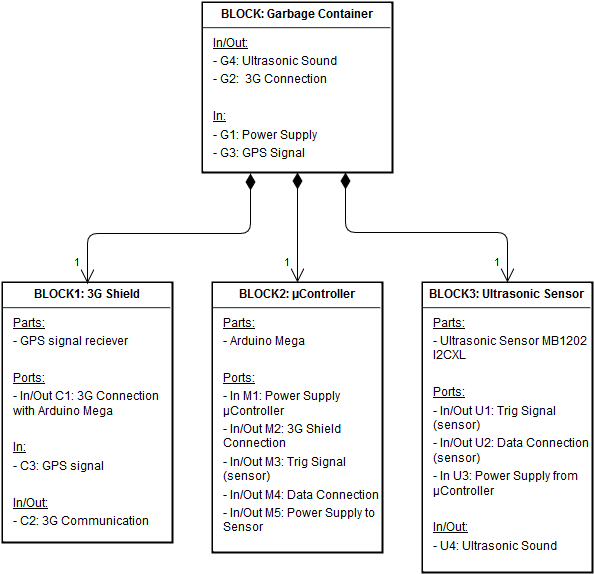

The diagram above was exported from draw.io. Its source (the exported page's mxGraphModel, read from the mxfile embedded in the PNG):
<mxGraphModel dx="516" dy="509" grid="1" gridSize="10" guides="1" tooltips="1" connect="1" arrows="1" fold="1" page="1" pageScale="1" pageWidth="826" pageHeight="1169" background="#ffffff" math="0" shadow="0">
  <root>
    <mxCell id="0" />
    <mxCell id="1" parent="0" />
    <mxCell id="2164debb8f3bd571-3" value="&lt;p style=&quot;margin: 0px ; margin-top: 4px ; text-align: center&quot;&gt;&lt;b&gt;BLOCK1: 3G Shield&lt;br&gt;&lt;/b&gt;&lt;/p&gt;&lt;hr&gt;&lt;p style=&quot;margin: 0px ; margin-top: 4px ; margin-left: 10px ; text-align: left&quot;&gt;&lt;u&gt;Parts:&lt;/u&gt;&lt;/p&gt;&lt;p style=&quot;margin: 0px ; margin-top: 4px ; margin-left: 10px ; text-align: left&quot;&gt;- GPS signal reciever&lt;/p&gt;&lt;p style=&quot;margin: 0px ; margin-top: 4px ; margin-left: 10px ; text-align: left&quot;&gt;&lt;u&gt;&lt;br&gt;&lt;/u&gt;&lt;/p&gt;&lt;p style=&quot;margin: 0px ; margin-top: 4px ; margin-left: 10px ; text-align: left&quot;&gt;&lt;u&gt;Ports:&lt;/u&gt;&lt;/p&gt;&lt;p style=&quot;margin: 0px ; margin-top: 4px ; margin-left: 10px ; text-align: left&quot;&gt;- In/Out C1: 3G Connection with Arduino Mega&lt;/p&gt;&lt;p style=&quot;margin: 0px ; margin-top: 4px ; margin-left: 10px ; text-align: left&quot;&gt;&lt;u&gt;&lt;br&gt;&lt;/u&gt;&lt;/p&gt;&lt;p style=&quot;margin: 0px ; margin-top: 4px ; margin-left: 10px ; text-align: left&quot;&gt;&lt;u&gt;In:&lt;/u&gt;&lt;/p&gt;&lt;p style=&quot;margin: 0px ; margin-top: 4px ; margin-left: 10px ; text-align: left&quot;&gt;- C3: GPS signal&lt;/p&gt;&lt;p style=&quot;margin: 0px ; margin-top: 4px ; margin-left: 10px ; text-align: left&quot;&gt;&lt;br&gt;&lt;/p&gt;&lt;p style=&quot;margin: 0px ; margin-top: 4px ; margin-left: 10px ; text-align: left&quot;&gt;&lt;u&gt;In/Out:&lt;/u&gt;&lt;/p&gt;&lt;p style=&quot;margin: 0px ; margin-top: 4px ; margin-left: 10px ; text-align: left&quot;&gt;- C2: 3G Communication&lt;/p&gt;&lt;p style=&quot;margin: 0px ; margin-top: 4px ; margin-left: 10px ; text-align: left&quot;&gt;&lt;br&gt;&lt;/p&gt;" style="shape=rect;html=1;overflow=fill;whiteSpace=wrap;labelBackgroundColor=#ffffff;strokeWidth=2;fillColor=none;fontSize=12;align=center;" vertex="1" parent="1">
      <mxGeometry x="110" y="300" width="170" height="260" as="geometry" />
    </mxCell>
    <mxCell id="2164debb8f3bd571-7" value="&lt;p style=&quot;margin: 0px ; margin-top: 4px ; text-align: center&quot;&gt;&lt;b&gt;BLOCK2: µController&lt;br&gt;&lt;/b&gt;&lt;/p&gt;&lt;hr&gt;&lt;p style=&quot;margin: 0px ; margin-top: 4px ; margin-left: 10px ; text-align: left&quot;&gt;&lt;u&gt;Parts:&lt;/u&gt;&lt;/p&gt;&lt;p style=&quot;margin: 0px ; margin-top: 4px ; margin-left: 10px ; text-align: left&quot;&gt;- Arduino Mega&lt;/p&gt;&lt;p style=&quot;margin: 0px ; margin-top: 4px ; margin-left: 10px ; text-align: left&quot;&gt;&lt;br&gt;&lt;/p&gt;&lt;p style=&quot;margin: 0px ; margin-top: 4px ; margin-left: 10px ; text-align: left&quot;&gt;&lt;u&gt;Ports:&lt;br&gt;&lt;/u&gt;&lt;/p&gt;&lt;p style=&quot;margin: 0px ; margin-top: 4px ; margin-left: 10px ; text-align: left&quot;&gt;- In M1: Power Supply µController&lt;/p&gt;&lt;p style=&quot;margin: 0px ; margin-top: 4px ; margin-left: 10px ; text-align: left&quot;&gt;- In/Out M2: 3G Shield Connection&lt;/p&gt;&lt;p style=&quot;margin: 0px ; margin-top: 4px ; margin-left: 10px ; text-align: left&quot;&gt;- In/Out M3: Trig Signal (sensor)&lt;/p&gt;&lt;p style=&quot;margin: 0px ; margin-top: 4px ; margin-left: 10px ; text-align: left&quot;&gt;- In/Out M4: Data Connection&lt;/p&gt;&lt;p style=&quot;margin: 0px ; margin-top: 4px ; margin-left: 10px ; text-align: left&quot;&gt;- In/Out M5: Power Supply to Sensor&lt;br&gt;&lt;/p&gt;" style="shape=rect;html=1;overflow=fill;whiteSpace=wrap;labelBackgroundColor=#ffffff;strokeWidth=2;fillColor=none;fontSize=12;align=center;" vertex="1" parent="1">
      <mxGeometry x="320" y="300" width="170" height="270" as="geometry" />
    </mxCell>
    <mxCell id="2164debb8f3bd571-8" value="&lt;p style=&quot;margin: 0px ; margin-top: 4px ; text-align: center&quot;&gt;&lt;b&gt;BLOCK3: Ultrasonic Sensor&lt;br&gt;&lt;/b&gt;&lt;/p&gt;&lt;hr&gt;&lt;p style=&quot;margin: 0px ; margin-top: 4px ; margin-left: 10px ; text-align: left&quot;&gt;&lt;u&gt;Parts:&lt;/u&gt;&lt;/p&gt;&lt;p style=&quot;margin: 0px ; margin-top: 4px ; margin-left: 10px ; text-align: left&quot;&gt;- Ultrasonic Sensor MB1202 I2CXL&lt;/p&gt;&lt;p style=&quot;margin: 0px ; margin-top: 4px ; margin-left: 10px ; text-align: left&quot;&gt;&lt;br&gt;&lt;/p&gt;&lt;p style=&quot;margin: 0px ; margin-top: 4px ; margin-left: 10px ; text-align: left&quot;&gt;&lt;u&gt;Ports:&lt;br&gt;&lt;/u&gt;&lt;/p&gt;&lt;p style=&quot;margin: 0px ; margin-top: 4px ; margin-left: 10px ; text-align: left&quot;&gt;- In/Out U1: Trig Signal (sensor)&lt;br&gt;&lt;/p&gt;&lt;p style=&quot;margin: 0px ; margin-top: 4px ; margin-left: 10px ; text-align: left&quot;&gt;- In/Out U2: Data Connection (sensor)&lt;/p&gt;&lt;p style=&quot;margin: 0px ; margin-top: 4px ; margin-left: 10px ; text-align: left&quot;&gt;- In U3: Power Supply from µController&lt;br&gt;&lt;/p&gt;&lt;p style=&quot;margin: 0px ; margin-top: 4px ; margin-left: 10px ; text-align: left&quot;&gt;&lt;br&gt;&lt;/p&gt;&lt;p style=&quot;margin: 0px ; margin-top: 4px ; margin-left: 10px ; text-align: left&quot;&gt;&lt;u&gt;In/Out:&lt;/u&gt;&lt;/p&gt;&lt;p style=&quot;margin: 0px ; margin-top: 4px ; margin-left: 10px ; text-align: left&quot;&gt;- U4: Ultrasonic Sound&lt;/p&gt;&lt;p&gt;&lt;br&gt;&lt;/p&gt;&lt;p&gt;&lt;br&gt;&lt;/p&gt;" style="shape=rect;html=1;overflow=fill;whiteSpace=wrap;labelBackgroundColor=#ffffff;strokeWidth=2;fillColor=none;fontSize=12;align=center;" vertex="1" parent="1">
      <mxGeometry x="530" y="300" width="170" height="290" as="geometry" />
    </mxCell>
    <mxCell id="1d7b96f95fd67297-4" value="1" style="endArrow=open;html=1;endSize=12;startArrow=diamondThin;startSize=14;startFill=1;edgeStyle=orthogonalEdgeStyle;align=left;verticalAlign=bottom;entryX=0.5;entryY=0;exitX=0.25;exitY=1;" edge="1" parent="1">
      <mxGeometry as="geometry">
        <mxPoint x="358" y="191" as="sourcePoint" />
        <mxPoint x="195.1428571428571" y="301.1428571428571" as="targetPoint" />
        <Array as="points">
          <mxPoint x="358" y="251" />
          <mxPoint x="195" y="251" />
        </Array>
        <mxPoint x="-97" y="44" as="offset" />
      </mxGeometry>
    </mxCell>
    <mxCell id="1d7b96f95fd67297-7" value="1" style="endArrow=open;html=1;endSize=12;startArrow=diamondThin;startSize=14;startFill=1;edgeStyle=orthogonalEdgeStyle;align=left;verticalAlign=bottom;exitX=0.75;exitY=1;entryX=0.5;entryY=0;" edge="1" parent="1" target="2164debb8f3bd571-8">
      <mxGeometry as="geometry">
        <mxPoint x="453" y="190" as="sourcePoint" />
        <mxPoint x="600" y="290" as="targetPoint" />
        <Array as="points">
          <mxPoint x="453" y="250" />
          <mxPoint x="615" y="250" />
        </Array>
        <mxPoint x="66" y="45" as="offset" />
      </mxGeometry>
    </mxCell>
    <mxCell id="1d7b96f95fd67297-8" value="1" style="endArrow=open;html=1;endSize=12;startArrow=diamondThin;startSize=14;startFill=1;edgeStyle=orthogonalEdgeStyle;align=left;verticalAlign=bottom;exitX=0.5;exitY=1;entryX=0.5;entryY=0;" edge="1" parent="1" target="2164debb8f3bd571-7">
      <mxGeometry as="geometry">
        <mxPoint x="405" y="190" as="sourcePoint" />
        <mxPoint x="500" y="230" as="targetPoint" />
        <Array as="points" />
        <mxPoint x="-15" y="45" as="offset" />
      </mxGeometry>
    </mxCell>
    <mxCell id="43ad94de7f8fbae7-3" value="&lt;p style=&quot;margin: 0px ; margin-top: 4px ; text-align: center&quot;&gt;&lt;b&gt;BLOCK: Garbage Container&lt;br&gt;&lt;/b&gt;&lt;/p&gt;&lt;hr&gt;&lt;p style=&quot;margin: 0px ; margin-top: 4px ; margin-left: 10px ; text-align: left&quot; align=&quot;justify&quot;&gt;&lt;u&gt;In/Out:&lt;/u&gt;&lt;/p&gt;&lt;p style=&quot;margin: 0px ; margin-top: 4px ; margin-left: 10px ; text-align: left&quot; align=&quot;justify&quot;&gt;- G4: Ultrasonic Sound&lt;/p&gt;&lt;p style=&quot;margin: 0px ; margin-top: 4px ; margin-left: 10px ; text-align: left&quot; align=&quot;justify&quot;&gt;- G2:&amp;nbsp; 3G Connection&lt;br&gt;&lt;/p&gt;&lt;p style=&quot;margin: 0px ; margin-top: 4px ; margin-left: 10px ; text-align: left&quot; align=&quot;justify&quot;&gt;&lt;br&gt;&lt;/p&gt;&lt;p style=&quot;margin: 0px ; margin-top: 4px ; margin-left: 10px ; text-align: left&quot; align=&quot;justify&quot;&gt;&lt;u&gt;In:&lt;/u&gt;&lt;/p&gt;&lt;p style=&quot;margin: 0px ; margin-top: 4px ; margin-left: 10px ; text-align: left&quot; align=&quot;justify&quot;&gt;- G1: Power Supply&lt;/p&gt;&lt;p style=&quot;margin: 0px ; margin-top: 4px ; margin-left: 10px ; text-align: left&quot; align=&quot;justify&quot;&gt;- G3: GPS Signal&lt;br&gt;&lt;/p&gt;" style="shape=rect;html=1;overflow=fill;whiteSpace=wrap;labelBackgroundColor=#ffffff;strokeWidth=2;fillColor=none;fontSize=12;align=center;" vertex="1" parent="1">
      <mxGeometry x="310" y="20" width="190" height="170" as="geometry" />
    </mxCell>
  </root>
</mxGraphModel>